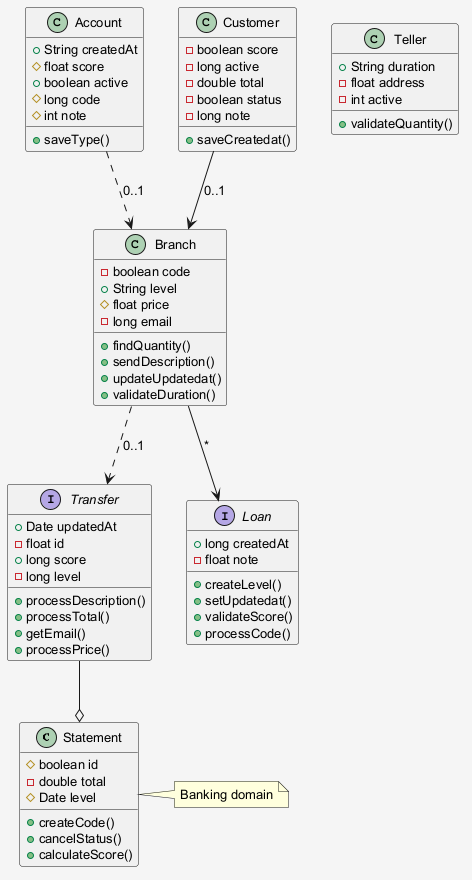

The diagram above was rendered by PlantUML. Its source (embedded in the PNG):
@startuml
skinparam shadowing false
skinparam backgroundColor #F5F5F5
skinparam defaultFontSize 13
class Statement {
  #boolean id
  -double total
  #Date level
  +createCode()
  +cancelStatus()
  +calculateScore()
}
interface Transfer {
  +Date updatedAt
  -float id
  +long score
  -long level
  +processDescription()
  +processTotal()
  +getEmail()
  +processPrice()
}
class Teller {
  +String duration
  -float address
  -int active
  +validateQuantity()
}
class Account {
  +String createdAt
  #float score
  +boolean active
  #long code
  #int note
  +saveType()
}
class Customer {
  -boolean score
  -long active
  -double total
  -boolean status
  -long note
  +saveCreatedat()
}
class Branch {
  -boolean code
  +String level
  #float price
  -long email
  +findQuantity()
  +sendDescription()
  +updateUpdatedat()
  +validateDuration()
}
interface Loan {
  +long createdAt
  -float note
  +createLevel()
  +setUpdatedat()
  +validateScore()
  +processCode()
}
Transfer --o Statement
Account ..> Branch : "0..1"
Branch ..> Transfer : "0..1"
Customer --> Branch : "0..1"
Branch --> Loan : "*"
note right of Statement : Banking domain
@enduml